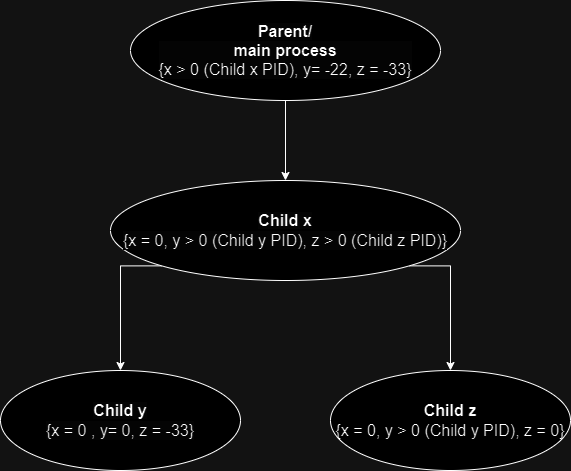

The diagram above was exported from draw.io. Its source (the exported page's mxGraphModel, read from the mxfile embedded in the PNG):
<mxGraphModel dx="2074" dy="1098" grid="1" gridSize="10" guides="1" tooltips="1" connect="1" arrows="1" fold="1" page="1" pageScale="1" pageWidth="850" pageHeight="1100" math="0" shadow="0">
  <root>
    <mxCell id="0" />
    <mxCell id="1" parent="0" />
    <mxCell id="fUASpjIcu7GX6-3z2muE-3" style="edgeStyle=orthogonalEdgeStyle;rounded=0;orthogonalLoop=1;jettySize=auto;html=1;entryX=0.5;entryY=0;entryDx=0;entryDy=0;exitX=0.5;exitY=1;exitDx=0;exitDy=0;" edge="1" parent="1" source="fUASpjIcu7GX6-3z2muE-18" target="fUASpjIcu7GX6-3z2muE-14">
      <mxGeometry relative="1" as="geometry">
        <mxPoint x="425" y="360" as="targetPoint" />
        <mxPoint x="425" y="300" as="sourcePoint" />
      </mxGeometry>
    </mxCell>
    <mxCell id="fUASpjIcu7GX6-3z2muE-7" style="edgeStyle=orthogonalEdgeStyle;rounded=0;orthogonalLoop=1;jettySize=auto;html=1;exitX=1;exitY=1;exitDx=0;exitDy=0;entryX=0.5;entryY=0;entryDx=0;entryDy=0;" edge="1" parent="1" source="fUASpjIcu7GX6-3z2muE-14" target="fUASpjIcu7GX6-3z2muE-13">
      <mxGeometry relative="1" as="geometry">
        <mxPoint x="555" y="560" as="targetPoint" />
        <mxPoint x="474.4974746830585" y="479.4974746830585" as="sourcePoint" />
        <Array as="points">
          <mxPoint x="590" y="455" />
          <mxPoint x="590" y="560" />
        </Array>
      </mxGeometry>
    </mxCell>
    <mxCell id="fUASpjIcu7GX6-3z2muE-12" value="&lt;br&gt;&lt;font style=&quot;forced-color-adjust: none; color: rgb(0, 0, 0); font-family: Helvetica; font-style: normal; font-variant-ligatures: normal; font-variant-caps: normal; font-weight: 400; letter-spacing: normal; orphans: 2; text-align: center; text-indent: 0px; text-transform: none; widows: 2; word-spacing: 0px; -webkit-text-stroke-width: 0px; white-space: normal; background-color: rgb(251, 251, 251); text-decoration-thickness: initial; text-decoration-style: initial; text-decoration-color: initial; font-size: 16px;&quot;&gt;&lt;b style=&quot;forced-color-adjust: none;&quot;&gt;Child y&lt;/b&gt;&lt;/font&gt;&lt;div style=&quot;forced-color-adjust: none; color: rgb(0, 0, 0); font-family: Helvetica; font-style: normal; font-variant-ligatures: normal; font-variant-caps: normal; font-weight: 400; letter-spacing: normal; orphans: 2; text-align: center; text-indent: 0px; text-transform: none; widows: 2; word-spacing: 0px; -webkit-text-stroke-width: 0px; white-space: normal; background-color: rgb(251, 251, 251); text-decoration-thickness: initial; text-decoration-style: initial; text-decoration-color: initial; font-size: 16px;&quot;&gt;{x = 0 ,&amp;nbsp;&lt;span style=&quot;forced-color-adjust: none; background-color: initial;&quot;&gt;y= 0, z = -33}&lt;/span&gt;&lt;/div&gt;&lt;div&gt;&lt;br/&gt;&lt;/div&gt;" style="ellipse;whiteSpace=wrap;html=1;" vertex="1" parent="1">
      <mxGeometry x="140" y="560" width="240" height="100" as="geometry" />
    </mxCell>
    <mxCell id="fUASpjIcu7GX6-3z2muE-13" value="&lt;b style=&quot;font-size: 16px;&quot;&gt;Child z&lt;/b&gt;&lt;div style=&quot;font-size: 16px;&quot;&gt;{x = 0, y &amp;gt; 0 (&lt;span style=&quot;background-color: initial;&quot;&gt;Child y PID)&lt;/span&gt;&lt;span style=&quot;background-color: initial;&quot;&gt;, z = 0}&lt;/span&gt;&lt;/div&gt;" style="ellipse;whiteSpace=wrap;html=1;" vertex="1" parent="1">
      <mxGeometry x="470" y="560" width="240" height="100" as="geometry" />
    </mxCell>
    <mxCell id="fUASpjIcu7GX6-3z2muE-17" style="edgeStyle=orthogonalEdgeStyle;rounded=0;orthogonalLoop=1;jettySize=auto;html=1;exitX=0;exitY=1;exitDx=0;exitDy=0;entryX=0.5;entryY=0;entryDx=0;entryDy=0;" edge="1" parent="1" source="fUASpjIcu7GX6-3z2muE-14" target="fUASpjIcu7GX6-3z2muE-12">
      <mxGeometry relative="1" as="geometry">
        <Array as="points">
          <mxPoint x="260" y="455" />
        </Array>
      </mxGeometry>
    </mxCell>
    <mxCell id="fUASpjIcu7GX6-3z2muE-14" value="&lt;br&gt;&lt;b style=&quot;forced-color-adjust: none; color: rgb(0, 0, 0); font-family: Helvetica; font-size: 16px; font-style: normal; font-variant-ligatures: normal; font-variant-caps: normal; letter-spacing: normal; orphans: 2; text-align: center; text-indent: 0px; text-transform: none; widows: 2; word-spacing: 0px; -webkit-text-stroke-width: 0px; white-space: normal; background-color: rgb(251, 251, 251); text-decoration-thickness: initial; text-decoration-style: initial; text-decoration-color: initial;&quot;&gt;Child x&lt;/b&gt;&lt;div style=&quot;forced-color-adjust: none; color: rgb(0, 0, 0); font-family: Helvetica; font-size: 16px; font-style: normal; font-variant-ligatures: normal; font-variant-caps: normal; font-weight: 400; letter-spacing: normal; orphans: 2; text-align: center; text-indent: 0px; text-transform: none; widows: 2; word-spacing: 0px; -webkit-text-stroke-width: 0px; white-space: normal; background-color: rgb(251, 251, 251); text-decoration-thickness: initial; text-decoration-style: initial; text-decoration-color: initial;&quot;&gt;{x = 0, y &amp;gt; 0 (Child y PID), z &amp;gt; 0 (Child z PID)}&lt;/div&gt;&lt;div&gt;&lt;br&gt;&lt;/div&gt;" style="ellipse;whiteSpace=wrap;html=1;" vertex="1" parent="1">
      <mxGeometry x="250" y="370" width="350" height="100" as="geometry" />
    </mxCell>
    <mxCell id="fUASpjIcu7GX6-3z2muE-18" value="&lt;br&gt;&lt;b style=&quot;forced-color-adjust: none; color: rgb(0, 0, 0); font-family: Helvetica; font-size: 16px; font-style: normal; font-variant-ligatures: normal; font-variant-caps: normal; letter-spacing: normal; orphans: 2; text-align: center; text-indent: 0px; text-transform: none; widows: 2; word-spacing: 0px; -webkit-text-stroke-width: 0px; white-space: normal; background-color: rgb(251, 251, 251); text-decoration-thickness: initial; text-decoration-style: initial; text-decoration-color: initial;&quot;&gt;Parent/&lt;/b&gt;&lt;div style=&quot;forced-color-adjust: none; color: rgb(0, 0, 0); font-family: Helvetica; font-size: 16px; font-style: normal; font-variant-ligatures: normal; font-variant-caps: normal; font-weight: 400; letter-spacing: normal; orphans: 2; text-align: center; text-indent: 0px; text-transform: none; widows: 2; word-spacing: 0px; -webkit-text-stroke-width: 0px; white-space: normal; background-color: rgb(251, 251, 251); text-decoration-thickness: initial; text-decoration-style: initial; text-decoration-color: initial;&quot;&gt;&lt;b style=&quot;forced-color-adjust: none;&quot;&gt;main process&lt;/b&gt;&lt;/div&gt;&lt;div style=&quot;forced-color-adjust: none; color: rgb(0, 0, 0); font-family: Helvetica; font-size: 16px; font-style: normal; font-variant-ligatures: normal; font-variant-caps: normal; font-weight: 400; letter-spacing: normal; orphans: 2; text-align: center; text-indent: 0px; text-transform: none; widows: 2; word-spacing: 0px; -webkit-text-stroke-width: 0px; white-space: normal; background-color: rgb(251, 251, 251); text-decoration-thickness: initial; text-decoration-style: initial; text-decoration-color: initial;&quot;&gt;{x &amp;gt; 0 (Child x PID), y= -22, z = -33}&lt;/div&gt;&lt;div&gt;&lt;br&gt;&lt;/div&gt;" style="ellipse;whiteSpace=wrap;html=1;" vertex="1" parent="1">
      <mxGeometry x="270" y="190" width="310" height="100" as="geometry" />
    </mxCell>
  </root>
</mxGraphModel>